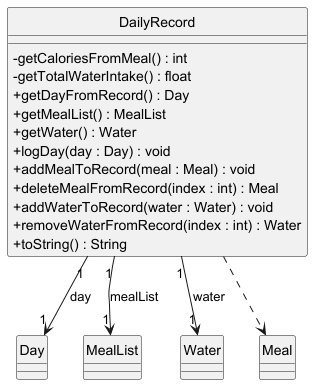

The diagram above was rendered by PlantUML. Its source (embedded in the PNG):
@startuml
skinparam classAttributeIconSize 0
hide circle

class DailyRecord {
    - getCaloriesFromMeal() : int
    - getTotalWaterIntake() : float
    + getDayFromRecord() : Day
    + getMealList() : MealList
    + getWater() : Water
    + logDay(day : Day) : void
    + addMealToRecord(meal : Meal) : void
    + deleteMealFromRecord(index : int) : Meal
    + addWaterToRecord(water : Water) : void
    + removeWaterFromRecord(index : int) : Water
    + toString() : String
}

class Day
class MealList
class Water
class Meal

DailyRecord "1" --> "1" Day : day
DailyRecord "1" --> "1" MealList : mealList
DailyRecord "1" --> "1" Water : water

DailyRecord ..> Meal

@enduml